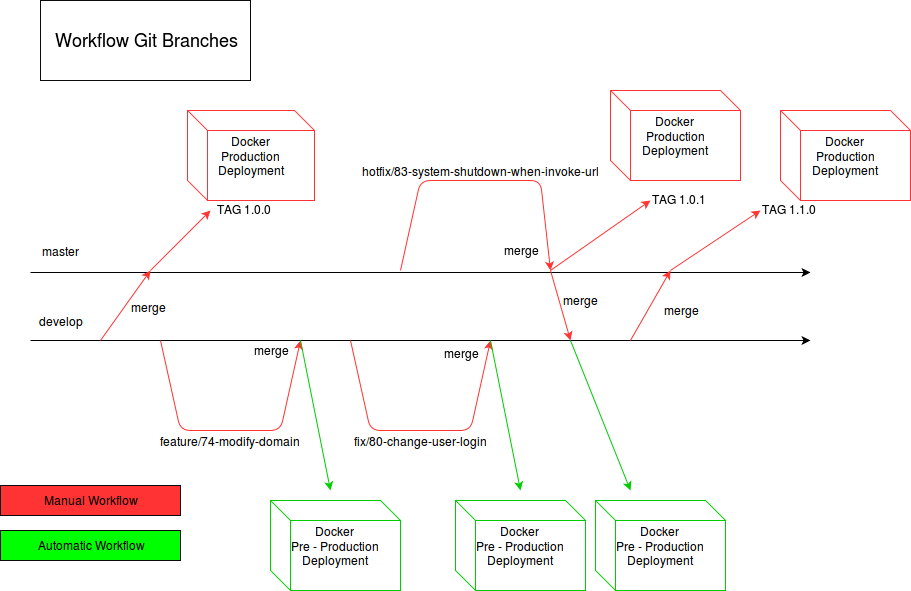

The diagram above was exported from draw.io. Its source (the exported page's mxGraphModel, read from the mxfile embedded in the PNG):
<mxGraphModel dx="1670" dy="-301" grid="1" gridSize="10" guides="1" tooltips="1" connect="1" arrows="1" fold="1" page="1" pageScale="1" pageWidth="850" pageHeight="1100" math="0" shadow="0">
  <root>
    <mxCell id="0" style=";html=1;" />
    <mxCell id="1" style=";html=1;" parent="0" />
    <mxCell id="d8cec0d1ac88005-115" value="" style="endArrow=classic;html=1;" edge="1" parent="1">
      <mxGeometry width="50" height="50" relative="1" as="geometry">
        <mxPoint x="110" y="1772" as="sourcePoint" />
        <mxPoint x="890" y="1772" as="targetPoint" />
      </mxGeometry>
    </mxCell>
    <mxCell id="d8cec0d1ac88005-116" value="master" style="text;html=1;resizable=0;points=[];align=center;verticalAlign=middle;labelBackgroundColor=#ffffff;" vertex="1" connectable="0" parent="d8cec0d1ac88005-115">
      <mxGeometry x="-0.0509" y="-1" relative="1" as="geometry">
        <mxPoint x="-340" y="-23" as="offset" />
      </mxGeometry>
    </mxCell>
    <mxCell id="d8cec0d1ac88005-117" value="" style="endArrow=classic;html=1;" edge="1" parent="1">
      <mxGeometry x="190" y="1840" width="50" height="50" as="geometry">
        <mxPoint x="110" y="1840" as="sourcePoint" />
        <mxPoint x="890" y="1840" as="targetPoint" />
      </mxGeometry>
    </mxCell>
    <mxCell id="d8cec0d1ac88005-118" value="develop" style="text;html=1;resizable=0;points=[];align=center;verticalAlign=middle;labelBackgroundColor=#ffffff;" vertex="1" connectable="0" parent="d8cec0d1ac88005-117">
      <mxGeometry x="-0.0509" y="-1" relative="1" as="geometry">
        <mxPoint x="-340" y="-21" as="offset" />
      </mxGeometry>
    </mxCell>
    <mxCell id="d8cec0d1ac88005-119" value="" style="endArrow=classic;html=1;strokeColor=#FF3333;" edge="1" parent="1">
      <mxGeometry width="50" height="50" relative="1" as="geometry">
        <mxPoint x="240" y="1840" as="sourcePoint" />
        <mxPoint x="380" y="1840" as="targetPoint" />
        <Array as="points">
          <mxPoint x="260" y="1930" />
          <mxPoint x="360" y="1930" />
        </Array>
      </mxGeometry>
    </mxCell>
    <mxCell id="d8cec0d1ac88005-120" value="feature/74-modify-domain" style="text;html=1;resizable=0;points=[];align=center;verticalAlign=middle;labelBackgroundColor=#ffffff;" vertex="1" connectable="0" parent="d8cec0d1ac88005-119">
      <mxGeometry x="-0.0492" y="1" relative="1" as="geometry">
        <mxPoint x="7" y="11" as="offset" />
      </mxGeometry>
    </mxCell>
    <mxCell id="d8cec0d1ac88005-123" value="" style="endArrow=classic;html=1;strokeColor=#FF3333;" edge="1" parent="1">
      <mxGeometry x="430" y="1840" width="50" height="50" as="geometry">
        <mxPoint x="430" y="1840" as="sourcePoint" />
        <mxPoint x="570" y="1840" as="targetPoint" />
        <Array as="points">
          <mxPoint x="450" y="1930" />
          <mxPoint x="550" y="1930" />
        </Array>
      </mxGeometry>
    </mxCell>
    <mxCell id="d8cec0d1ac88005-124" value="fix/80-change-user-login" style="text;html=1;resizable=0;points=[];align=center;verticalAlign=middle;labelBackgroundColor=#ffffff;" vertex="1" connectable="0" parent="d8cec0d1ac88005-123">
      <mxGeometry x="-0.0492" y="1" relative="1" as="geometry">
        <mxPoint x="7" y="11" as="offset" />
      </mxGeometry>
    </mxCell>
    <mxCell id="d8cec0d1ac88005-125" value="" style="endArrow=classic;html=1;strokeColor=#FF3333;" edge="1" parent="1">
      <mxGeometry x="490" y="1680" width="50" height="50" as="geometry">
        <mxPoint x="480" y="1770" as="sourcePoint" />
        <mxPoint x="630" y="1770" as="targetPoint" />
        <Array as="points">
          <mxPoint x="500" y="1680" />
          <mxPoint x="560" y="1680" />
          <mxPoint x="620" y="1680" />
        </Array>
      </mxGeometry>
    </mxCell>
    <mxCell id="d8cec0d1ac88005-126" value="hotfix/83-system-shutdown-when-invoke-url" style="text;html=1;resizable=0;points=[];align=center;verticalAlign=middle;labelBackgroundColor=#ffffff;" vertex="1" connectable="0" parent="d8cec0d1ac88005-125">
      <mxGeometry x="-0.0492" y="1" relative="1" as="geometry">
        <mxPoint x="8" y="-9" as="offset" />
      </mxGeometry>
    </mxCell>
    <mxCell id="d8cec0d1ac88005-127" value="" style="endArrow=classic;html=1;strokeColor=#FF3333;" edge="1" parent="1">
      <mxGeometry width="50" height="50" relative="1" as="geometry">
        <mxPoint x="630" y="1770" as="sourcePoint" />
        <mxPoint x="730" y="1700" as="targetPoint" />
      </mxGeometry>
    </mxCell>
    <mxCell id="d8cec0d1ac88005-128" value="TAG 1.0.1" style="text;html=1;resizable=0;points=[];autosize=1;align=left;verticalAlign=top;spacingTop=-4;" vertex="1" parent="1">
      <mxGeometry x="730" y="1690" width="70" height="20" as="geometry" />
    </mxCell>
    <mxCell id="d8cec0d1ac88005-131" value="" style="endArrow=classic;html=1;strokeColor=#FF3333;" edge="1" parent="1">
      <mxGeometry width="50" height="50" relative="1" as="geometry">
        <mxPoint x="630" y="1770" as="sourcePoint" />
        <mxPoint x="650" y="1840" as="targetPoint" />
      </mxGeometry>
    </mxCell>
    <mxCell id="d8cec0d1ac88005-132" value="merge" style="text;html=1;resizable=0;points=[];align=center;verticalAlign=middle;labelBackgroundColor=#ffffff;" vertex="1" connectable="0" parent="d8cec0d1ac88005-131">
      <mxGeometry x="-0.1396" relative="1" as="geometry">
        <mxPoint x="21" as="offset" />
      </mxGeometry>
    </mxCell>
    <mxCell id="d8cec0d1ac88005-133" value="merge" style="text;html=1;strokeColor=none;fillColor=none;align=center;verticalAlign=middle;whiteSpace=wrap;" vertex="1" parent="1">
      <mxGeometry x="520" y="1843" width="40" height="20" as="geometry" />
    </mxCell>
    <mxCell id="d8cec0d1ac88005-135" value="merge" style="text;html=1;strokeColor=none;fillColor=none;align=center;verticalAlign=middle;whiteSpace=wrap;" vertex="1" parent="1">
      <mxGeometry x="330" y="1840" width="40" height="20" as="geometry" />
    </mxCell>
    <mxCell id="d8cec0d1ac88005-136" value="merge" style="text;html=1;strokeColor=none;fillColor=none;align=center;verticalAlign=middle;whiteSpace=wrap;" vertex="1" parent="1">
      <mxGeometry x="580" y="1740" width="40" height="20" as="geometry" />
    </mxCell>
    <mxCell id="d8cec0d1ac88005-137" value="" style="endArrow=classic;html=1;strokeColor=#FF3333;" edge="1" parent="1">
      <mxGeometry width="50" height="50" relative="1" as="geometry">
        <mxPoint x="710" y="1840" as="sourcePoint" />
        <mxPoint x="750" y="1770" as="targetPoint" />
      </mxGeometry>
    </mxCell>
    <mxCell id="d8cec0d1ac88005-138" value="" style="endArrow=classic;html=1;strokeColor=#FF3333;" edge="1" parent="1">
      <mxGeometry width="50" height="50" relative="1" as="geometry">
        <mxPoint x="750" y="1770" as="sourcePoint" />
        <mxPoint x="840" y="1710" as="targetPoint" />
      </mxGeometry>
    </mxCell>
    <mxCell id="d8cec0d1ac88005-139" value="TAG 1.1.0" style="text;html=1;resizable=0;points=[];autosize=1;align=left;verticalAlign=top;spacingTop=-4;" vertex="1" parent="1">
      <mxGeometry x="840" y="1700" width="70" height="20" as="geometry" />
    </mxCell>
    <mxCell id="d8cec0d1ac88005-140" value="" style="endArrow=classic;html=1;fillColor=#FF3333;strokeColor=#FF3333;" edge="1" parent="1">
      <mxGeometry width="50" height="50" relative="1" as="geometry">
        <mxPoint x="180" y="1840" as="sourcePoint" />
        <mxPoint x="230" y="1770" as="targetPoint" />
      </mxGeometry>
    </mxCell>
    <mxCell id="d8cec0d1ac88005-143" value="merge" style="text;html=1;resizable=0;points=[];align=center;verticalAlign=middle;labelBackgroundColor=#ffffff;" vertex="1" connectable="0" parent="d8cec0d1ac88005-140">
      <mxGeometry x="0.2865" y="-3" relative="1" as="geometry">
        <mxPoint x="14" y="10" as="offset" />
      </mxGeometry>
    </mxCell>
    <mxCell id="d8cec0d1ac88005-141" value="merge" style="text;html=1;resizable=0;points=[];align=center;verticalAlign=middle;labelBackgroundColor=#ffffff;" vertex="1" connectable="0" parent="1">
      <mxGeometry x="739.5163549648187" y="1809.8072423768654" as="geometry">
        <mxPoint x="21" as="offset" />
      </mxGeometry>
    </mxCell>
    <mxCell id="d8cec0d1ac88005-144" value="" style="endArrow=classic;html=1;strokeColor=#FF3333;" edge="1" parent="1">
      <mxGeometry width="50" height="50" relative="1" as="geometry">
        <mxPoint x="230" y="1770" as="sourcePoint" />
        <mxPoint x="290" y="1710" as="targetPoint" />
      </mxGeometry>
    </mxCell>
    <mxCell id="d8cec0d1ac88005-145" value="TAG 1.0.0" style="text;html=1;resizable=0;points=[];autosize=1;align=left;verticalAlign=top;spacingTop=-4;" vertex="1" parent="1">
      <mxGeometry x="295" y="1700" width="70" height="20" as="geometry" />
    </mxCell>
    <mxCell id="247aca7b54423ec2-3" value="" style="endArrow=classic;html=1;strokeColor=#00CC00;" edge="1" parent="1">
      <mxGeometry width="50" height="50" relative="1" as="geometry">
        <mxPoint x="380" y="1840" as="sourcePoint" />
        <mxPoint x="410" y="1990" as="targetPoint" />
      </mxGeometry>
    </mxCell>
    <mxCell id="247aca7b54423ec2-4" value="" style="endArrow=classic;html=1;strokeColor=#00CC00;" edge="1" parent="1">
      <mxGeometry x="570.0000000000002" y="1840" width="50" height="50" as="geometry">
        <mxPoint x="570.0000000000002" y="1840" as="sourcePoint" />
        <mxPoint x="600.0000000000002" y="1990" as="targetPoint" />
      </mxGeometry>
    </mxCell>
    <mxCell id="247aca7b54423ec2-6" value="" style="endArrow=classic;html=1;strokeColor=#00CC00;" edge="1" parent="1">
      <mxGeometry x="650.0000000000002" y="1840" width="50" height="50" as="geometry">
        <mxPoint x="650.0000000000002" y="1840" as="sourcePoint" />
        <mxPoint x="710" y="1990" as="targetPoint" />
      </mxGeometry>
    </mxCell>
    <mxCell id="247aca7b54423ec2-10" value="&lt;font style=&quot;font-size: 18px&quot;&gt;Workflow Git Branches&lt;/font&gt;" style="text;html=1;strokeColor=#0A0A0A;fillColor=none;align=center;verticalAlign=middle;whiteSpace=wrap;shadow=0;" vertex="1" parent="1">
      <mxGeometry x="120" y="1500" width="210" height="80" as="geometry" />
    </mxCell>
    <mxCell id="247aca7b54423ec2-11" value="Docker&lt;br&gt;Production Deployment" style="shape=cube;whiteSpace=wrap;html=1;shadow=0;strokeColor=#FF3333;" vertex="1" parent="1">
      <mxGeometry x="267" y="1610" width="127" height="90" as="geometry" />
    </mxCell>
    <mxCell id="247aca7b54423ec2-12" value="Docker&lt;br&gt;Production Deployment" style="shape=cube;whiteSpace=wrap;html=1;shadow=0;strokeColor=#FF3333;" vertex="1" parent="1">
      <mxGeometry x="690" y="1590" width="130" height="90" as="geometry" />
    </mxCell>
    <mxCell id="247aca7b54423ec2-13" value="Docker&lt;br&gt;Production Deployment" style="shape=cube;whiteSpace=wrap;html=1;shadow=0;strokeColor=#FF3333;" vertex="1" parent="1">
      <mxGeometry x="860" y="1610" width="130" height="90" as="geometry" />
    </mxCell>
    <mxCell id="247aca7b54423ec2-14" value="Docker&lt;br&gt;Pre - Production Deployment" style="shape=cube;whiteSpace=wrap;html=1;shadow=0;strokeColor=#00CC00;" vertex="1" parent="1">
      <mxGeometry x="675" y="2000" width="130" height="90" as="geometry" />
    </mxCell>
    <mxCell id="247aca7b54423ec2-15" value="Docker&lt;br&gt;Pre - Production Deployment" style="shape=cube;whiteSpace=wrap;html=1;shadow=0;strokeColor=#00CC00;" vertex="1" parent="1">
      <mxGeometry x="535" y="2000" width="130" height="90" as="geometry" />
    </mxCell>
    <mxCell id="247aca7b54423ec2-16" value="Docker&lt;br&gt;Pre - Production Deployment" style="shape=cube;whiteSpace=wrap;html=1;shadow=0;strokeColor=#00CC00;" vertex="1" parent="1">
      <mxGeometry x="350" y="2000" width="130" height="90" as="geometry" />
    </mxCell>
    <mxCell id="247aca7b54423ec2-17" value="Manual Workflow" style="whiteSpace=wrap;html=1;shadow=0;strokeColor=#0A0A0A;fillColor=#FF3333;" vertex="1" parent="1">
      <mxGeometry x="80" y="1985" width="180" height="30" as="geometry" />
    </mxCell>
    <mxCell id="247aca7b54423ec2-19" value="Automatic Workflow" style="whiteSpace=wrap;html=1;shadow=0;strokeColor=#0A0A0A;fillColor=#00FF00;" vertex="1" parent="1">
      <mxGeometry x="80" y="2030" width="180" height="30" as="geometry" />
    </mxCell>
  </root>
</mxGraphModel>